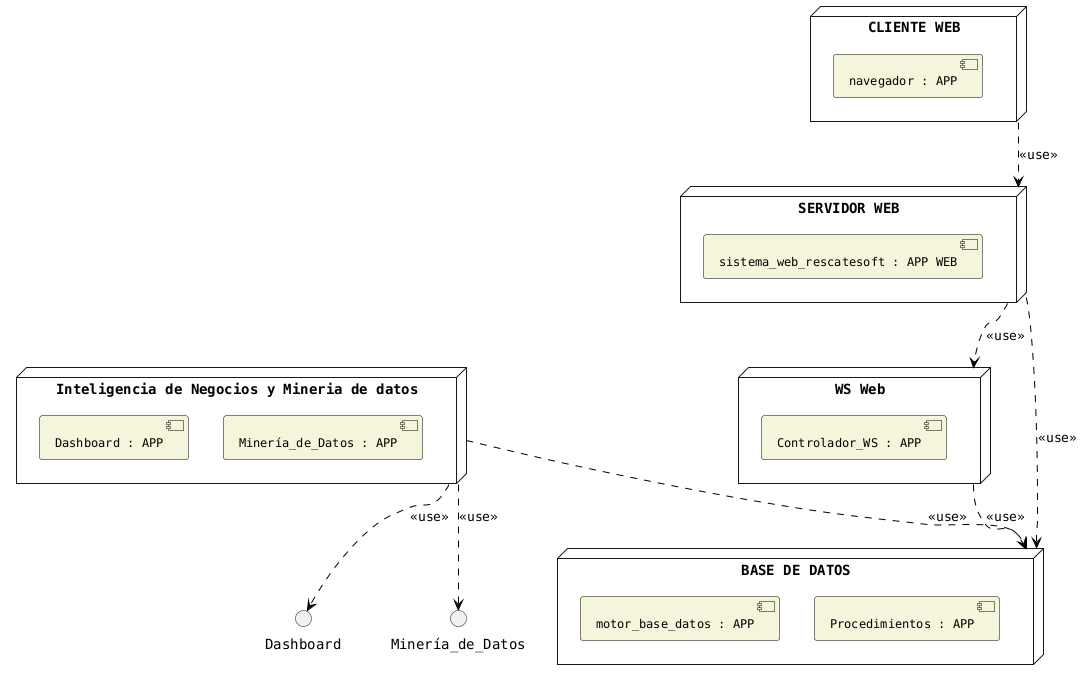

The diagram above was rendered by PlantUML. Its source (embedded in the PNG):
@startuml
skinparam rectangle {
    BackgroundColor #FDF5E6
    BorderColor black
    FontSize 12
}
skinparam component {
    BackgroundColor #F5F5DC
    BorderColor black
    FontSize 12
}
skinparam arrow {
    Color black
}
skinparam defaultFontName Courier

node "CLIENTE WEB" as cliente_web {
  [navegador : APP]
}

node "SERVIDOR WEB" as servidor_web {
  [sistema_web_rescatesoft : APP WEB]
}

node "WS Web" as ws_web {
  [Controlador_WS : APP]
}

node "BASE DE DATOS" as base_datos {
  [motor_base_datos : APP]
  [Procedimientos : APP]
}

node "Inteligencia de Negocios y Mineria de datos" as inteligencia_negocios {
  [Dashboard : APP]
  [Minería_de_Datos : APP]
}

cliente_web -[#black,dashed]-> servidor_web : <<use>>
servidor_web -[#black,dashed]-> ws_web : <<use>>
ws_web -[#black,dashed]-> base_datos : <<use>>
servidor_web -[#black,dashed]-> base_datos : <<use>>

inteligencia_negocios -[#black,dashed]-> base_datos : <<use>>
inteligencia_negocios -[#black,dashed]-> Dashboard : <<use>>
inteligencia_negocios -[#black,dashed]-> Minería_de_Datos : <<use>>
@enduml